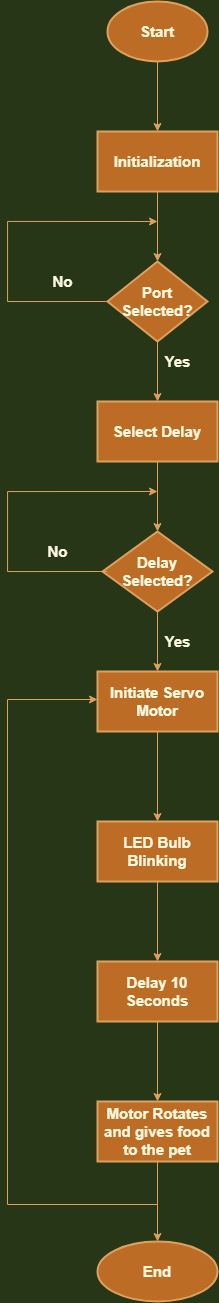

The diagram above was exported from draw.io. Its source (the exported page's mxGraphModel, read from the mxfile embedded in the PNG):
<mxGraphModel dx="1021" dy="567" grid="1" gridSize="10" guides="1" tooltips="1" connect="1" arrows="1" fold="1" page="1" pageScale="1" pageWidth="827" pageHeight="1169" background="#283618" math="0" shadow="0">
  <root>
    <mxCell id="WIyWlLk6GJQsqaUBKTNV-0" />
    <mxCell id="WIyWlLk6GJQsqaUBKTNV-1" parent="WIyWlLk6GJQsqaUBKTNV-0" />
    <mxCell id="5wM0OFI81S43jdfn_p_V-2" value="" style="edgeStyle=orthogonalEdgeStyle;rounded=0;orthogonalLoop=1;jettySize=auto;html=1;fontSize=15;fontStyle=1;labelBackgroundColor=#283618;strokeColor=#DDA15E;fontColor=#FEFAE0;" edge="1" parent="WIyWlLk6GJQsqaUBKTNV-1" source="5wM0OFI81S43jdfn_p_V-0" target="5wM0OFI81S43jdfn_p_V-1">
      <mxGeometry relative="1" as="geometry" />
    </mxCell>
    <mxCell id="5wM0OFI81S43jdfn_p_V-0" value="Start" style="strokeWidth=2;html=1;shape=mxgraph.flowchart.start_1;whiteSpace=wrap;fontSize=15;fontStyle=1;fillColor=#BC6C25;strokeColor=#DDA15E;fontColor=#FEFAE0;" vertex="1" parent="WIyWlLk6GJQsqaUBKTNV-1">
      <mxGeometry x="220" y="100" width="100" height="60" as="geometry" />
    </mxCell>
    <mxCell id="5wM0OFI81S43jdfn_p_V-4" value="" style="edgeStyle=orthogonalEdgeStyle;rounded=0;orthogonalLoop=1;jettySize=auto;html=1;fontSize=15;fontStyle=1;labelBackgroundColor=#283618;strokeColor=#DDA15E;fontColor=#FEFAE0;" edge="1" parent="WIyWlLk6GJQsqaUBKTNV-1" source="5wM0OFI81S43jdfn_p_V-1" target="5wM0OFI81S43jdfn_p_V-3">
      <mxGeometry relative="1" as="geometry" />
    </mxCell>
    <mxCell id="5wM0OFI81S43jdfn_p_V-1" value="Initialization" style="whiteSpace=wrap;html=1;strokeWidth=2;fontSize=15;fontStyle=1;fillColor=#BC6C25;strokeColor=#DDA15E;fontColor=#FEFAE0;" vertex="1" parent="WIyWlLk6GJQsqaUBKTNV-1">
      <mxGeometry x="210" y="230" width="120" height="60" as="geometry" />
    </mxCell>
    <mxCell id="5wM0OFI81S43jdfn_p_V-7" style="edgeStyle=orthogonalEdgeStyle;rounded=0;orthogonalLoop=1;jettySize=auto;html=1;exitX=0;exitY=0.5;exitDx=0;exitDy=0;fontSize=15;fontStyle=1;labelBackgroundColor=#283618;strokeColor=#DDA15E;fontColor=#FEFAE0;" edge="1" parent="WIyWlLk6GJQsqaUBKTNV-1" source="5wM0OFI81S43jdfn_p_V-3">
      <mxGeometry relative="1" as="geometry">
        <mxPoint x="270" y="320" as="targetPoint" />
        <Array as="points">
          <mxPoint x="120" y="400" />
          <mxPoint x="120" y="320" />
        </Array>
      </mxGeometry>
    </mxCell>
    <mxCell id="5wM0OFI81S43jdfn_p_V-10" value="" style="edgeStyle=orthogonalEdgeStyle;rounded=0;orthogonalLoop=1;jettySize=auto;html=1;fontSize=15;fontStyle=1;labelBackgroundColor=#283618;strokeColor=#DDA15E;fontColor=#FEFAE0;" edge="1" parent="WIyWlLk6GJQsqaUBKTNV-1" source="5wM0OFI81S43jdfn_p_V-3" target="5wM0OFI81S43jdfn_p_V-9">
      <mxGeometry relative="1" as="geometry" />
    </mxCell>
    <mxCell id="5wM0OFI81S43jdfn_p_V-3" value="Port Selected?" style="rhombus;whiteSpace=wrap;html=1;strokeWidth=2;fontSize=15;fontStyle=1;fillColor=#BC6C25;strokeColor=#DDA15E;fontColor=#FEFAE0;" vertex="1" parent="WIyWlLk6GJQsqaUBKTNV-1">
      <mxGeometry x="220" y="360" width="100" height="80" as="geometry" />
    </mxCell>
    <mxCell id="5wM0OFI81S43jdfn_p_V-8" value="No" style="text;html=1;align=center;verticalAlign=middle;resizable=0;points=[];autosize=1;strokeColor=none;fillColor=none;fontSize=15;fontStyle=1;fontColor=#FEFAE0;" vertex="1" parent="WIyWlLk6GJQsqaUBKTNV-1">
      <mxGeometry x="155" y="370" width="40" height="20" as="geometry" />
    </mxCell>
    <mxCell id="5wM0OFI81S43jdfn_p_V-12" value="" style="edgeStyle=orthogonalEdgeStyle;rounded=0;orthogonalLoop=1;jettySize=auto;html=1;fontSize=15;fontStyle=1;labelBackgroundColor=#283618;strokeColor=#DDA15E;fontColor=#FEFAE0;" edge="1" parent="WIyWlLk6GJQsqaUBKTNV-1" source="5wM0OFI81S43jdfn_p_V-9" target="5wM0OFI81S43jdfn_p_V-11">
      <mxGeometry relative="1" as="geometry" />
    </mxCell>
    <mxCell id="5wM0OFI81S43jdfn_p_V-9" value="Select Delay" style="whiteSpace=wrap;html=1;strokeWidth=2;fontSize=15;fontStyle=1;fillColor=#BC6C25;strokeColor=#DDA15E;fontColor=#FEFAE0;" vertex="1" parent="WIyWlLk6GJQsqaUBKTNV-1">
      <mxGeometry x="210" y="500" width="120" height="60" as="geometry" />
    </mxCell>
    <mxCell id="5wM0OFI81S43jdfn_p_V-15" value="" style="edgeStyle=orthogonalEdgeStyle;rounded=0;orthogonalLoop=1;jettySize=auto;html=1;fontSize=15;fontStyle=1;labelBackgroundColor=#283618;strokeColor=#DDA15E;fontColor=#FEFAE0;" edge="1" parent="WIyWlLk6GJQsqaUBKTNV-1" source="5wM0OFI81S43jdfn_p_V-11" target="5wM0OFI81S43jdfn_p_V-14">
      <mxGeometry relative="1" as="geometry" />
    </mxCell>
    <mxCell id="5wM0OFI81S43jdfn_p_V-11" value="Delay Selected?" style="rhombus;whiteSpace=wrap;html=1;strokeWidth=2;fontSize=15;fontStyle=1;fillColor=#BC6C25;strokeColor=#DDA15E;fontColor=#FEFAE0;" vertex="1" parent="WIyWlLk6GJQsqaUBKTNV-1">
      <mxGeometry x="215" y="630" width="110" height="80" as="geometry" />
    </mxCell>
    <mxCell id="5wM0OFI81S43jdfn_p_V-13" value="Yes" style="text;html=1;align=center;verticalAlign=middle;resizable=0;points=[];autosize=1;strokeColor=none;fillColor=none;fontSize=15;fontStyle=1;fontColor=#FEFAE0;" vertex="1" parent="WIyWlLk6GJQsqaUBKTNV-1">
      <mxGeometry x="270" y="450" width="40" height="20" as="geometry" />
    </mxCell>
    <mxCell id="5wM0OFI81S43jdfn_p_V-27" value="" style="edgeStyle=orthogonalEdgeStyle;rounded=0;orthogonalLoop=1;jettySize=auto;html=1;fontSize=15;fontStyle=1;labelBackgroundColor=#283618;strokeColor=#DDA15E;fontColor=#FEFAE0;" edge="1" parent="WIyWlLk6GJQsqaUBKTNV-1" source="5wM0OFI81S43jdfn_p_V-14" target="5wM0OFI81S43jdfn_p_V-26">
      <mxGeometry relative="1" as="geometry" />
    </mxCell>
    <mxCell id="5wM0OFI81S43jdfn_p_V-14" value="Initiate Servo Motor" style="whiteSpace=wrap;html=1;strokeWidth=2;fontSize=15;fontStyle=1;fillColor=#BC6C25;strokeColor=#DDA15E;fontColor=#FEFAE0;" vertex="1" parent="WIyWlLk6GJQsqaUBKTNV-1">
      <mxGeometry x="210" y="770" width="120" height="60" as="geometry" />
    </mxCell>
    <mxCell id="5wM0OFI81S43jdfn_p_V-16" style="edgeStyle=orthogonalEdgeStyle;rounded=0;orthogonalLoop=1;jettySize=auto;html=1;exitX=0;exitY=0.5;exitDx=0;exitDy=0;fontSize=15;fontStyle=1;labelBackgroundColor=#283618;strokeColor=#DDA15E;fontColor=#FEFAE0;" edge="1" parent="WIyWlLk6GJQsqaUBKTNV-1">
      <mxGeometry relative="1" as="geometry">
        <mxPoint x="270" y="590" as="targetPoint" />
        <mxPoint x="220" y="670" as="sourcePoint" />
        <Array as="points">
          <mxPoint x="120.00000000000011" y="670" />
          <mxPoint x="120.00000000000011" y="590" />
        </Array>
      </mxGeometry>
    </mxCell>
    <mxCell id="5wM0OFI81S43jdfn_p_V-17" value="No" style="text;html=1;align=center;verticalAlign=middle;resizable=0;points=[];autosize=1;strokeColor=none;fillColor=none;fontSize=15;fontStyle=1;fontColor=#FEFAE0;" vertex="1" parent="WIyWlLk6GJQsqaUBKTNV-1">
      <mxGeometry x="150" y="640" width="40" height="20" as="geometry" />
    </mxCell>
    <mxCell id="5wM0OFI81S43jdfn_p_V-18" value="Yes" style="text;html=1;align=center;verticalAlign=middle;resizable=0;points=[];autosize=1;strokeColor=none;fillColor=none;fontSize=15;fontStyle=1;fontColor=#FEFAE0;" vertex="1" parent="WIyWlLk6GJQsqaUBKTNV-1">
      <mxGeometry x="270" y="730" width="40" height="20" as="geometry" />
    </mxCell>
    <mxCell id="5wM0OFI81S43jdfn_p_V-22" value="" style="edgeStyle=orthogonalEdgeStyle;rounded=0;orthogonalLoop=1;jettySize=auto;html=1;fontSize=15;fontStyle=1;labelBackgroundColor=#283618;strokeColor=#DDA15E;fontColor=#FEFAE0;" edge="1" parent="WIyWlLk6GJQsqaUBKTNV-1" target="5wM0OFI81S43jdfn_p_V-21">
      <mxGeometry relative="1" as="geometry">
        <mxPoint x="270" y="980" as="sourcePoint" />
      </mxGeometry>
    </mxCell>
    <mxCell id="5wM0OFI81S43jdfn_p_V-29" value="" style="edgeStyle=orthogonalEdgeStyle;rounded=0;orthogonalLoop=1;jettySize=auto;html=1;fontSize=15;fontStyle=1;labelBackgroundColor=#283618;strokeColor=#DDA15E;fontColor=#FEFAE0;" edge="1" parent="WIyWlLk6GJQsqaUBKTNV-1" source="5wM0OFI81S43jdfn_p_V-21" target="5wM0OFI81S43jdfn_p_V-28">
      <mxGeometry relative="1" as="geometry" />
    </mxCell>
    <mxCell id="5wM0OFI81S43jdfn_p_V-21" value="Delay 10 Seconds" style="whiteSpace=wrap;html=1;strokeWidth=2;fontSize=15;fontStyle=1;fillColor=#BC6C25;strokeColor=#DDA15E;fontColor=#FEFAE0;" vertex="1" parent="WIyWlLk6GJQsqaUBKTNV-1">
      <mxGeometry x="210" y="1060" width="120" height="60" as="geometry" />
    </mxCell>
    <mxCell id="5wM0OFI81S43jdfn_p_V-26" value="LED Bulb Blinking" style="whiteSpace=wrap;html=1;strokeWidth=2;fontSize=15;fontStyle=1;fillColor=#BC6C25;strokeColor=#DDA15E;fontColor=#FEFAE0;" vertex="1" parent="WIyWlLk6GJQsqaUBKTNV-1">
      <mxGeometry x="210" y="920" width="120" height="60" as="geometry" />
    </mxCell>
    <mxCell id="5wM0OFI81S43jdfn_p_V-33" value="" style="edgeStyle=orthogonalEdgeStyle;rounded=0;orthogonalLoop=1;jettySize=auto;html=1;fontSize=15;fontStyle=1;labelBackgroundColor=#283618;strokeColor=#DDA15E;fontColor=#FEFAE0;" edge="1" parent="WIyWlLk6GJQsqaUBKTNV-1" source="5wM0OFI81S43jdfn_p_V-28" target="5wM0OFI81S43jdfn_p_V-32">
      <mxGeometry relative="1" as="geometry" />
    </mxCell>
    <mxCell id="5wM0OFI81S43jdfn_p_V-28" value="Motor Rotates and gives food to the pet" style="whiteSpace=wrap;html=1;strokeWidth=2;fontSize=15;fontStyle=1;fillColor=#BC6C25;strokeColor=#DDA15E;fontColor=#FEFAE0;" vertex="1" parent="WIyWlLk6GJQsqaUBKTNV-1">
      <mxGeometry x="210" y="1200" width="120" height="60" as="geometry" />
    </mxCell>
    <mxCell id="5wM0OFI81S43jdfn_p_V-32" value="End" style="ellipse;whiteSpace=wrap;html=1;strokeWidth=2;fontSize=15;fontStyle=1;fillColor=#BC6C25;strokeColor=#DDA15E;fontColor=#FEFAE0;" vertex="1" parent="WIyWlLk6GJQsqaUBKTNV-1">
      <mxGeometry x="210" y="1340" width="120" height="60" as="geometry" />
    </mxCell>
    <mxCell id="5wM0OFI81S43jdfn_p_V-34" value="" style="endArrow=classic;html=1;rounded=0;entryX=0;entryY=0.25;entryDx=0;entryDy=0;fontSize=15;fontStyle=1;labelBackgroundColor=#283618;strokeColor=#DDA15E;fontColor=#FEFAE0;" edge="1" parent="WIyWlLk6GJQsqaUBKTNV-1">
      <mxGeometry width="50" height="50" relative="1" as="geometry">
        <mxPoint x="270" y="1303" as="sourcePoint" />
        <mxPoint x="209.99999999999977" y="798" as="targetPoint" />
        <Array as="points">
          <mxPoint x="120" y="1303" />
          <mxPoint x="120" y="798" />
        </Array>
      </mxGeometry>
    </mxCell>
  </root>
</mxGraphModel>